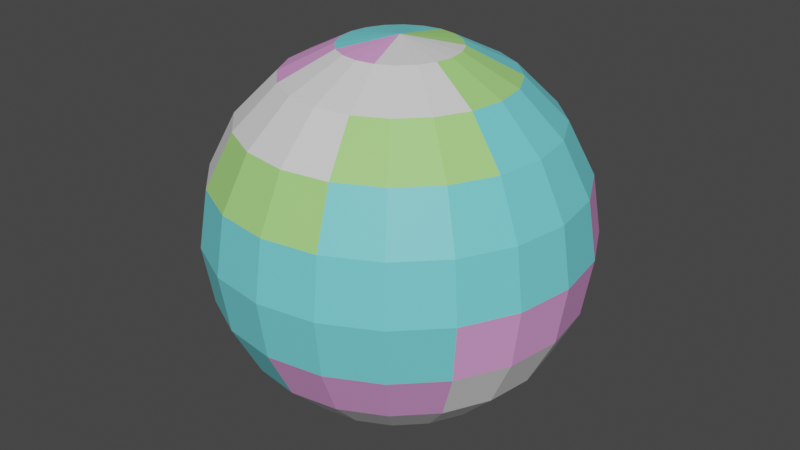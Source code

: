 # Source: P2.blend  (saved by Blender 3.5.10; exported with 4.5.12 LTS)
import bpy
from mathutils import Matrix  # noqa: F401  (used for matrix-valued properties, if any)

bpy.ops.wm.read_factory_settings(use_empty=True)
scene = bpy.context.scene
scene.name = 'Scene'

# ---- collections
col_collection = bpy.data.collections.new('Collection'); scene.collection.children.link(col_collection)

# ---- materials (node trees are filled in below, after node groups)
mat_material_002 = bpy.data.materials.new('Material.002')
mat_material_002.use_transparent_shadow = False
mat_material_003 = bpy.data.materials.new('Material.003')
mat_material_003.use_transparent_shadow = False
mat_material_004 = bpy.data.materials.new('Material.004')
mat_material_004.use_transparent_shadow = False
mat_material_005 = bpy.data.materials.new('Material.005')
mat_material_005.use_transparent_shadow = False
mat_material_006 = bpy.data.materials.new('Material.006')
mat_material_006.use_transparent_shadow = False

# ---- material node trees
mat_material_002.use_nodes = True; mat_material_002.node_tree.nodes.clear()
_N = mat_material_002.node_tree.nodes; _L = mat_material_002.node_tree.links
n0 = _N.new('ShaderNodeBsdfPrincipled'); n0.name = 'Principled BSDF'; n0.location = (10, 300)
n0.distribution = 'GGX'
n0.subsurface_method = 'RANDOM_WALK_SKIN'
n0.inputs[0].default_value = (0.1786, 0.7435, 0.8, 1.0)
n0.inputs[3].default_value = 1.45
n0.inputs[27].default_value = (0.0, 0.0, 0.0, 1.0)
n0.inputs[28].default_value = 1.0
n1 = _N.new('ShaderNodeOutputMaterial'); n1.name = 'Material Output'; n1.location = (300, 300)
_L.new(n0.outputs[0], n1.inputs[0])
n1.is_active_output = True
mat_material_003.use_nodes = True; mat_material_003.node_tree.nodes.clear()
_N = mat_material_003.node_tree.nodes; _L = mat_material_003.node_tree.links
n0 = _N.new('ShaderNodeBsdfPrincipled'); n0.name = 'Principled BSDF'; n0.location = (10, 300)
n0.distribution = 'GGX'
n0.subsurface_method = 'RANDOM_WALK_SKIN'
n0.inputs[0].default_value = (0.1418, 0.03356, 0.002418, 1.0)
n0.inputs[3].default_value = 1.45
n0.inputs[27].default_value = (0.0, 0.0, 0.0, 1.0)
n0.inputs[28].default_value = 1.0
n1 = _N.new('ShaderNodeOutputMaterial'); n1.name = 'Material Output'; n1.location = (300, 300)
_L.new(n0.outputs[0], n1.inputs[0])
n1.is_active_output = True
mat_material_004.use_nodes = True; mat_material_004.node_tree.nodes.clear()
_N = mat_material_004.node_tree.nodes; _L = mat_material_004.node_tree.links
n0 = _N.new('ShaderNodeBsdfPrincipled'); n0.name = 'Principled BSDF'; n0.location = (10, 300)
n0.distribution = 'GGX'
n0.subsurface_method = 'RANDOM_WALK_SKIN'
n0.inputs[3].default_value = 1.45
n0.inputs[27].default_value = (0.0, 0.0, 0.0, 1.0)
n0.inputs[28].default_value = 1.0
n1 = _N.new('ShaderNodeOutputMaterial'); n1.name = 'Material Output'; n1.location = (300, 300)
_L.new(n0.outputs[0], n1.inputs[0])
n1.is_active_output = True
mat_material_005.use_nodes = True; mat_material_005.node_tree.nodes.clear()
_N = mat_material_005.node_tree.nodes; _L = mat_material_005.node_tree.links
n0 = _N.new('ShaderNodeBsdfPrincipled'); n0.name = 'Principled BSDF'; n0.location = (10, 300)
n0.distribution = 'GGX'
n0.subsurface_method = 'RANDOM_WALK_SKIN'
n0.inputs[0].default_value = (0.8, 0.3544, 0.7548, 1.0)
n0.inputs[3].default_value = 1.45
n0.inputs[27].default_value = (0.0, 0.0, 0.0, 1.0)
n0.inputs[28].default_value = 1.0
n1 = _N.new('ShaderNodeOutputMaterial'); n1.name = 'Material Output'; n1.location = (300, 300)
_L.new(n0.outputs[0], n1.inputs[0])
n1.is_active_output = True
mat_material_006.use_nodes = True; mat_material_006.node_tree.nodes.clear()
_N = mat_material_006.node_tree.nodes; _L = mat_material_006.node_tree.links
n0 = _N.new('ShaderNodeBsdfPrincipled'); n0.name = 'Principled BSDF'; n0.location = (10, 300)
n0.distribution = 'GGX'
n0.subsurface_method = 'RANDOM_WALK_SKIN'
n0.inputs[0].default_value = (0.385, 0.8, 0.2164, 1.0)
n0.inputs[3].default_value = 1.45
n0.inputs[27].default_value = (0.0, 0.0, 0.0, 1.0)
n0.inputs[28].default_value = 1.0
n1 = _N.new('ShaderNodeOutputMaterial'); n1.name = 'Material Output'; n1.location = (300, 300)
_L.new(n0.outputs[0], n1.inputs[0])
n1.is_active_output = True

# ---- world
world_world = bpy.data.worlds.new('World'); scene.world = world_world
world_world.use_nodes = True; world_world.node_tree.nodes.clear()
_N = world_world.node_tree.nodes; _L = world_world.node_tree.links
n0 = _N.new('ShaderNodeOutputWorld'); n0.name = 'World Output'; n0.location = (300, 300)
n1 = _N.new('ShaderNodeBackground'); n1.name = 'Background'; n1.location = (10, 300)
n1.inputs[0].default_value = (0.05088, 0.05088, 0.05088, 1.0)
_L.new(n1.outputs[0], n0.inputs[0])
n0.is_active_output = True
world_world.color = (0.05088, 0.05088, 0.05088)
world_world.use_sun_shadow = False
world_world.sun_shadow_jitter_overblur = 0.0

# ---- meshes
me_sphere = bpy.data.meshes.new('Sphere')
me_sphere.from_pydata([(0.0, 50.0, 0.0), (0.0, 40.45, -29.39), (4.775, 14.69, 47.55), (9.082, 27.95, 40.45), (12.5, 38.47, 29.39), (14.69, 45.23, 15.45), (15.45, 47.55, 0.0), (14.69, 45.23, -15.45), (12.5, 38.47, -29.39), (9.082, 27.95, -40.45), (4.775, 14.69, -47.55), (9.082, 12.5, 47.55), (17.27, 23.78, 40.45), (23.78, 32.73, 29.39), (27.95, 38.47, 15.45), (29.39, 40.45, 0.0), (27.95, 38.47, -15.45), (23.78, 32.73, -29.39), (17.27, 23.78, -40.45), (9.082, 12.5, -47.55), (12.5, 9.082, 47.55), (23.78, 17.27, 40.45), (32.73, 23.78, 29.39), (38.47, 27.95, 15.45), (40.45, 29.39, 0.0), (38.47, 27.95, -15.45), (32.73, 23.78, -29.39), (23.78, 17.27, -40.45), (12.5, 9.082, -47.55), (14.69, 4.775, 47.55), (27.95, 9.082, 40.45), (38.47, 12.5, 29.39), (45.23, 14.69, 15.45), (47.55, 15.45, 0.0), (45.23, 14.69, -15.45), (38.47, 12.5, -29.39), (27.95, 9.082, -40.45), (14.69, 4.775, -47.55), (15.45, 4.768e-07, 47.55), (29.39, 0.0, 40.45), (40.45, -9.537e-07, 29.39), (47.55, 9.537e-07, 15.45), (50.0, 0.0, 0.0), (47.55, 9.537e-07, -15.45), (40.45, -9.537e-07, -29.39), (29.39, 0.0, -40.45), (15.45, 4.768e-07, -47.55), (14.69, -4.775, 47.55), (27.95, -9.082, 40.45), (38.47, -12.5, 29.39), (45.23, -14.69, 15.45), (47.55, -15.45, 0.0), (45.23, -14.69, -15.45), (38.47, -12.5, -29.39), (27.95, -9.082, -40.45), (14.69, -4.775, -47.55), (12.5, -9.082, 47.55), (23.78, -17.27, 40.45), (32.73, -23.78, 29.39), (38.47, -27.95, 15.45), (40.45, -29.39, 0.0), (38.47, -27.95, -15.45), (32.73, -23.78, -29.39), (23.78, -17.27, -40.45), (12.5, -9.082, -47.55), (9.082, -12.5, 47.55), (17.27, -23.78, 40.45), (23.78, -32.73, 29.39), (27.95, -38.47, 15.45), (29.39, -40.45, 0.0), (27.95, -38.47, -15.45), (23.78, -32.73, -29.39), (17.27, -23.78, -40.45), (9.082, -12.5, -47.55), (4.775, -14.69, 47.55), (9.082, -27.95, 40.45), (12.5, -38.47, 29.39), (14.69, -45.23, 15.45), (15.45, -47.55, 0.0), (14.69, -45.23, -15.45), (12.5, -38.47, -29.39), (9.082, -27.95, -40.45), (4.775, -14.69, -47.55), (1.907e-06, -15.45, 47.55), (1.907e-06, -29.39, 40.45), (-2.861e-06, -40.45, 29.39), (9.537e-07, -47.55, 15.45), (-9.537e-07, -50.0, 0.0), (9.537e-07, -47.55, -15.45), (-2.861e-06, -40.45, -29.39), (1.907e-06, -29.39, -40.45), (1.907e-06, -15.45, -47.55), (-4.775, -14.69, 47.55), (-9.082, -27.95, 40.45), (-12.5, -38.47, 29.39), (-14.69, -45.23, 15.45), (-15.45, -47.55, 0.0), (-14.69, -45.23, -15.45), (-12.5, -38.47, -29.39), (-9.082, -27.95, -40.45), (-4.775, -14.69, -47.55), (0.0, 0.0, 50.0), (-9.082, -12.5, 47.55), (-17.27, -23.78, 40.45), (-23.78, -32.73, 29.39), (-27.95, -38.47, 15.45), (-29.39, -40.45, 0.0), (-27.95, -38.47, -15.45), (-23.78, -32.73, -29.39), (-17.27, -23.78, -40.45), (-9.082, -12.5, -47.55), (0.0, 0.0, -50.0), (-12.5, -9.082, 47.55), (-23.78, -17.27, 40.45), (-32.73, -23.78, 29.39), (-38.47, -27.95, 15.45), (-40.45, -29.39, 0.0), (-38.47, -27.95, -15.45), (-32.73, -23.78, -29.39), (-23.78, -17.27, -40.45), (-12.5, -9.082, -47.55), (-14.69, -4.775, 47.55), (-27.95, -9.082, 40.45), (-38.47, -12.5, 29.39), (-45.23, -14.69, 15.45), (-47.55, -15.45, 0.0), (-45.23, -14.69, -15.45), (-38.47, -12.5, -29.39), (-27.95, -9.082, -40.45), (-14.69, -4.775, -47.55), (-15.45, -1.907e-06, 47.55), (-29.39, -2.861e-06, 40.45), (-40.45, 3.815e-06, 29.39), (-47.55, -9.537e-07, 15.45), (-50.0, 3.815e-06, 0.0), (-47.55, -9.537e-07, -15.45), (-40.45, 3.815e-06, -29.39), (-29.39, -2.861e-06, -40.45), (-15.45, -1.907e-06, -47.55), (-14.69, 4.775, 47.55), (-27.95, 9.082, 40.45), (-38.47, 12.5, 29.39), (-45.23, 14.69, 15.45), (-47.55, 15.45, 0.0), (-45.23, 14.69, -15.45), (-38.47, 12.5, -29.39), (-27.95, 9.082, -40.45), (-14.69, 4.775, -47.55), (-12.5, 9.082, 47.55), (-23.78, 17.27, 40.45), (-32.73, 23.78, 29.39), (-38.47, 27.95, 15.45), (-40.45, 29.39, 0.0), (-38.47, 27.95, -15.45), (-32.73, 23.78, -29.39), (-23.78, 17.27, -40.45), (-12.5, 9.082, -47.55), (-9.082, 12.5, 47.55), (-17.27, 23.78, 40.45), (-23.78, 32.73, 29.39), (-27.95, 38.47, 15.45), (-29.39, 40.45, 0.0), (-27.95, 38.47, -15.45), (-23.78, 32.73, -29.39), (-17.27, 23.78, -40.45), (-9.082, 12.5, -47.55), (-4.775, 14.69, 47.55), (-9.082, 27.95, 40.45), (-12.5, 38.47, 29.39), (-14.69, 45.23, 15.45), (-15.45, 47.55, 0.0), (-14.69, 45.23, -15.45), (-12.5, 38.47, -29.39), (-9.082, 27.95, -40.45), (-4.775, 14.69, -47.55), (-1.431e-06, 15.45, 47.55), (-3.815e-06, 29.39, 40.45), (2.861e-06, 40.45, 29.39), (-9.537e-07, 47.55, 15.45), (-9.537e-07, 47.55, -15.45), (-3.815e-06, 29.39, -40.45), (-1.431e-06, 15.45, -47.55)], [], [(0, 178, 5, 6), (176, 175, 2, 3), (181, 180, 9, 10), (179, 0, 6, 7), (177, 176, 3, 4), (111, 181, 10), (1, 179, 7, 8), (178, 177, 4, 5), (175, 101, 2), (180, 1, 8, 9), (6, 5, 14, 15), (3, 2, 11, 12), (10, 9, 18, 19), (7, 6, 15, 16), (4, 3, 12, 13), (111, 10, 19), (8, 7, 16, 17), (5, 4, 13, 14), (2, 101, 11), (9, 8, 17, 18), (11, 101, 20), (18, 17, 26, 27), (15, 14, 23, 24), (12, 11, 20, 21), (19, 18, 27, 28), (16, 15, 24, 25), (13, 12, 21, 22), (111, 19, 28), (17, 16, 25, 26), (14, 13, 22, 23), (23, 22, 31, 32), (20, 101, 29), (27, 26, 35, 36), (24, 23, 32, 33), (21, 20, 29, 30), (28, 27, 36, 37), (25, 24, 33, 34), (22, 21, 30, 31), (111, 28, 37), (26, 25, 34, 35), (111, 37, 46), (35, 34, 43, 44), (32, 31, 40, 41), (29, 101, 38), (36, 35, 44, 45), (33, 32, 41, 42), (30, 29, 38, 39), (37, 36, 45, 46), (34, 33, 42, 43), (31, 30, 39, 40), (43, 42, 51, 52), (40, 39, 48, 49), (111, 46, 55), (44, 43, 52, 53), (41, 40, 49, 50), (38, 101, 47), (45, 44, 53, 54), (42, 41, 50, 51), (39, 38, 47, 48), (46, 45, 54, 55), (48, 47, 56, 57), (55, 54, 63, 64), (52, 51, 60, 61), (49, 48, 57, 58), (111, 55, 64), (53, 52, 61, 62), (50, 49, 58, 59), (47, 101, 56), (54, 53, 62, 63), (51, 50, 59, 60), (60, 59, 68, 69), (57, 56, 65, 66), (64, 63, 72, 73), (61, 60, 69, 70), (58, 57, 66, 67), (111, 64, 73), (62, 61, 70, 71), (59, 58, 67, 68), (56, 101, 65), (63, 62, 71, 72), (65, 101, 74), (72, 71, 80, 81), (69, 68, 77, 78), (66, 65, 74, 75), (73, 72, 81, 82), (70, 69, 78, 79), (67, 66, 75, 76), (111, 73, 82), (71, 70, 79, 80), (68, 67, 76, 77), (80, 79, 88, 89), (77, 76, 85, 86), (74, 101, 83), (81, 80, 89, 90), (78, 77, 86, 87), (75, 74, 83, 84), (82, 81, 90, 91), (79, 78, 87, 88), (76, 75, 84, 85), (111, 82, 91), (85, 84, 93, 94), (111, 91, 100), (89, 88, 97, 98), (86, 85, 94, 95), (83, 101, 92), (90, 89, 98, 99), (87, 86, 95, 96), (84, 83, 92, 93), (91, 90, 99, 100), (88, 87, 96, 97), (97, 96, 106, 107), (94, 93, 103, 104), (111, 100, 110), (98, 97, 107, 108), (95, 94, 104, 105), (92, 101, 102), (99, 98, 108, 109), (96, 95, 105, 106), (93, 92, 102, 103), (100, 99, 109, 110), (103, 102, 112, 113), (110, 109, 119, 120), (107, 106, 116, 117), (104, 103, 113, 114), (111, 110, 120), (108, 107, 117, 118), (105, 104, 114, 115), (102, 101, 112), (109, 108, 118, 119), (106, 105, 115, 116), (119, 118, 127, 128), (116, 115, 124, 125), (113, 112, 121, 122), (120, 119, 128, 129), (117, 116, 125, 126), (114, 113, 122, 123), (111, 120, 129), (118, 117, 126, 127), (115, 114, 123, 124), (112, 101, 121), (124, 123, 132, 133), (121, 101, 130), (128, 127, 136, 137), (125, 124, 133, 134), (122, 121, 130, 131), (129, 128, 137, 138), (126, 125, 134, 135), (123, 122, 131, 132), (111, 129, 138), (127, 126, 135, 136), (136, 135, 144, 145), (133, 132, 141, 142), (130, 101, 139), (137, 136, 145, 146), (134, 133, 142, 143), (131, 130, 139, 140), (138, 137, 146, 147), (135, 134, 143, 144), (132, 131, 140, 141), (111, 138, 147), (141, 140, 149, 150), (111, 147, 156), (145, 144, 153, 154), (142, 141, 150, 151), (139, 101, 148), (146, 145, 154, 155), (143, 142, 151, 152), (140, 139, 148, 149), (147, 146, 155, 156), (144, 143, 152, 153), (156, 155, 164, 165), (153, 152, 161, 162), (150, 149, 158, 159), (111, 156, 165), (154, 153, 162, 163), (151, 150, 159, 160), (148, 101, 157), (155, 154, 163, 164), (152, 151, 160, 161), (149, 148, 157, 158), (161, 160, 169, 170), (158, 157, 166, 167), (165, 164, 173, 174), (162, 161, 170, 171), (159, 158, 167, 168), (111, 165, 174), (163, 162, 171, 172), (160, 159, 168, 169), (157, 101, 166), (164, 163, 172, 173), (166, 101, 175), (173, 172, 1, 180), (170, 169, 178, 0), (167, 166, 175, 176), (174, 173, 180, 181), (171, 170, 0, 179), (168, 167, 176, 177), (111, 174, 181), (172, 171, 179, 1), (169, 168, 177, 178)])
me_sphere.polygons.foreach_set('material_index', [2, 0, 0, 2, 0, 0, 4, 3, 4, 0, 3, 0, 0, 2, 0, 0, 2, 0, 4, 4, 4, 4, 3, 0, 0, 2, 0, 0, 2, 0, 0, 2, 4, 3, 4, 0, 2, 0, 0, 2, 0, 2, 0, 2, 2, 0, 4, 4, 3, 0, 3, 0, 0, 2, 0, 2, 2, 0, 4, 4, 2, 4, 3, 4, 0, 2, 0, 2, 2, 0, 0, 2, 2, 0, 4, 4, 3, 0, 2, 2, 2, 2, 0, 2, 2, 0, 4, 4, 3, 0, 3, 4, 3, 2, 0, 2, 2, 0, 2, 4, 2, 2, 0, 4, 3, 3, 0, 2, 2, 0, 0, 2, 2, 0, 4, 3, 3, 0, 2, 2, 3, 2, 0, 2, 2, 0, 2, 0, 3, 4, 0, 4, 3, 3, 0, 2, 2, 0, 2, 0, 2, 0, 0, 4, 3, 3, 0, 2, 2, 0, 0, 2, 0, 0, 2, 0, 3, 4, 3, 2, 3, 3, 0, 2, 0, 0, 2, 0, 0, 4, 0, 4, 3, 3, 0, 2, 0, 0, 2, 0, 2, 0, 0, 2, 0, 3, 4, 3, 0, 0, 0, 0, 2, 0, 0, 2, 0, 0, 4, 3])
_uv = me_sphere.uv_layers.new(name='UVMap')
_uv.uv.foreach_set('vector', [0.75, 0.5, 0.75, 0.6, 0.7, 0.6, 0.7, 0.5, 0.75, 0.8, 0.75, 0.9, 0.7, 0.9, 0.7, 0.8, 0.75, 0.1, 0.75, 0.2, 0.7, 0.2, 0.7, 0.1, 0.75, 0.4, 0.75, 0.5, 0.7, 0.5, 0.7, 0.4, 0.75, 0.7, 0.75, 0.8, 0.7, 0.8, 0.7, 0.7, 0.725, 0.0, 0.75, 0.1, 0.7, 0.1, 0.75, 0.3, 0.75, 0.4, 0.7, 0.4, 0.7, 0.3, 0.75, 0.6, 0.75, 0.7, 0.7, 0.7, 0.7, 0.6, 0.75, 0.9, 0.725, 1.0, 0.7, 0.9, 0.75, 0.2, 0.75, 0.3, 0.7, 0.3, 0.7, 0.2, 0.7, 0.5, 0.7, 0.6, 0.65, 0.6, 0.65, 0.5, 0.7, 0.8, 0.7, 0.9, 0.65, 0.9, 0.65, 0.8, 0.7, 0.1, 0.7, 0.2, 0.65, 0.2, 0.65, 0.1, 0.7, 0.4, 0.7, 0.5, 0.65, 0.5, 0.65, 0.4, 0.7, 0.7, 0.7, 0.8, 0.65, 0.8, 0.65, 0.7, 0.675, 0.0, 0.7, 0.1, 0.65, 0.1, 0.7, 0.3, 0.7, 0.4, 0.65, 0.4, 0.65, 0.3, 0.7, 0.6, 0.7, 0.7, 0.65, 0.7, 0.65, 0.6, 0.7, 0.9, 0.675, 1.0, 0.65, 0.9, 0.7, 0.2, 0.7, 0.3, 0.65, 0.3, 0.65, 0.2, 0.65, 0.9, 0.625, 1.0, 0.6, 0.9, 0.65, 0.2, 0.65, 0.3, 0.6, 0.3, 0.6, 0.2, 0.65, 0.5, 0.65, 0.6, 0.6, 0.6, 0.6, 0.5, 0.65, 0.8, 0.65, 0.9, 0.6, 0.9, 0.6, 0.8, 0.65, 0.1, 0.65, 0.2, 0.6, 0.2, 0.6, 0.1, 0.65, 0.4, 0.65, 0.5, 0.6, 0.5, 0.6, 0.4, 0.65, 0.7, 0.65, 0.8, 0.6, 0.8, 0.6, 0.7, 0.625, 0.0, 0.65, 0.1, 0.6, 0.1, 0.65, 0.3, 0.65, 0.4, 0.6, 0.4, 0.6, 0.3, 0.65, 0.6, 0.65, 0.7, 0.6, 0.7, 0.6, 0.6, 0.6, 0.6, 0.6, 0.7, 0.55, 0.7, 0.55, 0.6, 0.6, 0.9, 0.575, 1.0, 0.55, 0.9, 0.6, 0.2, 0.6, 0.3, 0.55, 0.3, 0.55, 0.2, 0.6, 0.5, 0.6, 0.6, 0.55, 0.6, 0.55, 0.5, 0.6, 0.8, 0.6, 0.9, 0.55, 0.9, 0.55, 0.8, 0.6, 0.1, 0.6, 0.2, 0.55, 0.2, 0.55, 0.1, 0.6, 0.4, 0.6, 0.5, 0.55, 0.5, 0.55, 0.4, 0.6, 0.7, 0.6, 0.8, 0.55, 0.8, 0.55, 0.7, 0.575, 0.0, 0.6, 0.1, 0.55, 0.1, 0.6, 0.3, 0.6, 0.4, 0.55, 0.4, 0.55, 0.3, 0.525, 0.0, 0.55, 0.1, 0.5, 0.1, 0.55, 0.3, 0.55, 0.4, 0.5, 0.4, 0.5, 0.3, 0.55, 0.6, 0.55, 0.7, 0.5, 0.7, 0.5, 0.6, 0.55, 0.9, 0.525, 1.0, 0.5, 0.9, 0.55, 0.2, 0.55, 0.3, 0.5, 0.3, 0.5, 0.2, 0.55, 0.5, 0.55, 0.6, 0.5, 0.6, 0.5, 0.5, 0.55, 0.8, 0.55, 0.9, 0.5, 0.9, 0.5, 0.8, 0.55, 0.1, 0.55, 0.2, 0.5, 0.2, 0.5, 0.1, 0.55, 0.4, 0.55, 0.5, 0.5, 0.5, 0.5, 0.4, 0.55, 0.7, 0.55, 0.8, 0.5, 0.8, 0.5, 0.7, 0.5, 0.4, 0.5, 0.5, 0.45, 0.5, 0.45, 0.4, 0.5, 0.7, 0.5, 0.8, 0.45, 0.8, 0.45, 0.7, 0.475, 0.0, 0.5, 0.1, 0.45, 0.1, 0.5, 0.3, 0.5, 0.4, 0.45, 0.4, 0.45, 0.3, 0.5, 0.6, 0.5, 0.7, 0.45, 0.7, 0.45, 0.6, 0.5, 0.9, 0.475, 1.0, 0.45, 0.9, 0.5, 0.2, 0.5, 0.3, 0.45, 0.3, 0.45, 0.2, 0.5, 0.5, 0.5, 0.6, 0.45, 0.6, 0.45, 0.5, 0.5, 0.8, 0.5, 0.9, 0.45, 0.9, 0.45, 0.8, 0.5, 0.1, 0.5, 0.2, 0.45, 0.2, 0.45, 0.1, 0.45, 0.8, 0.45, 0.9, 0.4, 0.9, 0.4, 0.8, 0.45, 0.1, 0.45, 0.2, 0.4, 0.2, 0.4, 0.1, 0.45, 0.4, 0.45, 0.5, 0.4, 0.5, 0.4, 0.4, 0.45, 0.7, 0.45, 0.8, 0.4, 0.8, 0.4, 0.7, 0.425, 0.0, 0.45, 0.1, 0.4, 0.1, 0.45, 0.3, 0.45, 0.4, 0.4, 0.4, 0.4, 0.3, 0.45, 0.6, 0.45, 0.7, 0.4, 0.7, 0.4, 0.6, 0.45, 0.9, 0.425, 1.0, 0.4, 0.9, 0.45, 0.2, 0.45, 0.3, 0.4, 0.3, 0.4, 0.2, 0.45, 0.5, 0.45, 0.6, 0.4, 0.6, 0.4, 0.5, 0.4, 0.5, 0.4, 0.6, 0.35, 0.6, 0.35, 0.5, 0.4, 0.8, 0.4, 0.9, 0.35, 0.9, 0.35, 0.8, 0.4, 0.1, 0.4, 0.2, 0.35, 0.2, 0.35, 0.1, 0.4, 0.4, 0.4, 0.5, 0.35, 0.5, 0.35, 0.4, 0.4, 0.7, 0.4, 0.8, 0.35, 0.8, 0.35, 0.7, 0.375, 0.0, 0.4, 0.1, 0.35, 0.1, 0.4, 0.3, 0.4, 0.4, 0.35, 0.4, 0.35, 0.3, 0.4, 0.6, 0.4, 0.7, 0.35, 0.7, 0.35, 0.6, 0.4, 0.9, 0.375, 1.0, 0.35, 0.9, 0.4, 0.2, 0.4, 0.3, 0.35, 0.3, 0.35, 0.2, 0.35, 0.9, 0.325, 1.0, 0.3, 0.9, 0.35, 0.2, 0.35, 0.3, 0.3, 0.3, 0.3, 0.2, 0.35, 0.5, 0.35, 0.6, 0.3, 0.6, 0.3, 0.5, 0.35, 0.8, 0.35, 0.9, 0.3, 0.9, 0.3, 0.8, 0.35, 0.1, 0.35, 0.2, 0.3, 0.2, 0.3, 0.1, 0.35, 0.4, 0.35, 0.5, 0.3, 0.5, 0.3, 0.4, 0.35, 0.7, 0.35, 0.8, 0.3, 0.8, 0.3, 0.7, 0.325, 0.0, 0.35, 0.1, 0.3, 0.1, 0.35, 0.3, 0.35, 0.4, 0.3, 0.4, 0.3, 0.3, 0.35, 0.6, 0.35, 0.7, 0.3, 0.7, 0.3, 0.6, 0.3, 0.3, 0.3, 0.4, 0.25, 0.4, 0.25, 0.3, 0.3, 0.6, 0.3, 0.7, 0.25, 0.7, 0.25, 0.6, 0.3, 0.9, 0.275, 1.0, 0.25, 0.9, 0.3, 0.2, 0.3, 0.3, 0.25, 0.3, 0.25, 0.2, 0.3, 0.5, 0.3, 0.6, 0.25, 0.6, 0.25, 0.5, 0.3, 0.8, 0.3, 0.9, 0.25, 0.9, 0.25, 0.8, 0.3, 0.1, 0.3, 0.2, 0.25, 0.2, 0.25, 0.1, 0.3, 0.4, 0.3, 0.5, 0.25, 0.5, 0.25, 0.4, 0.3, 0.7, 0.3, 0.8, 0.25, 0.8, 0.25, 0.7, 0.275, 0.0, 0.3, 0.1, 0.25, 0.1, 0.25, 0.7, 0.25, 0.8, 0.2, 0.8, 0.2, 0.7, 0.225, 0.0, 0.25, 0.1, 0.2, 0.1, 0.25, 0.3, 0.25, 0.4, 0.2, 0.4, 0.2, 0.3, 0.25, 0.6, 0.25, 0.7, 0.2, 0.7, 0.2, 0.6, 0.25, 0.9, 0.225, 1.0, 0.2, 0.9, 0.25, 0.2, 0.25, 0.3, 0.2, 0.3, 0.2, 0.2, 0.25, 0.5, 0.25, 0.6, 0.2, 0.6, 0.2, 0.5, 0.25, 0.8, 0.25, 0.9, 0.2, 0.9, 0.2, 0.8, 0.25, 0.1, 0.25, 0.2, 0.2, 0.2, 0.2, 0.1, 0.25, 0.4, 0.25, 0.5, 0.2, 0.5, 0.2, 0.4, 0.2, 0.4, 0.2, 0.5, 0.15, 0.5, 0.15, 0.4, 0.2, 0.7, 0.2, 0.8, 0.15, 0.8, 0.15, 0.7, 0.175, 0.0, 0.2, 0.1, 0.15, 0.1, 0.2, 0.3, 0.2, 0.4, 0.15, 0.4, 0.15, 0.3, 0.2, 0.6, 0.2, 0.7, 0.15, 0.7, 0.15, 0.6, 0.2, 0.9, 0.175, 1.0, 0.15, 0.9, 0.2, 0.2, 0.2, 0.3, 0.15, 0.3, 0.15, 0.2, 0.2, 0.5, 0.2, 0.6, 0.15, 0.6, 0.15, 0.5, 0.2, 0.8, 0.2, 0.9, 0.15, 0.9, 0.15, 0.8, 0.2, 0.1, 0.2, 0.2, 0.15, 0.2, 0.15, 0.1, 0.15, 0.8, 0.15, 0.9, 0.1, 0.9, 0.1, 0.8, 0.15, 0.1, 0.15, 0.2, 0.1, 0.2, 0.1, 0.1, 0.15, 0.4, 0.15, 0.5, 0.1, 0.5, 0.1, 0.4, 0.15, 0.7, 0.15, 0.8, 0.1, 0.8, 0.1, 0.7, 0.125, 0.0, 0.15, 0.1, 0.1, 0.1, 0.15, 0.3, 0.15, 0.4, 0.1, 0.4, 0.1, 0.3, 0.15, 0.6, 0.15, 0.7, 0.1, 0.7, 0.1, 0.6, 0.15, 0.9, 0.125, 1.0, 0.1, 0.9, 0.15, 0.2, 0.15, 0.3, 0.1, 0.3, 0.1, 0.2, 0.15, 0.5, 0.15, 0.6, 0.1, 0.6, 0.1, 0.5, 0.1, 0.2, 0.1, 0.3, 0.05, 0.3, 0.05, 0.2, 0.1, 0.5, 0.1, 0.6, 0.05, 0.6, 0.05, 0.5, 0.1, 0.8, 0.1, 0.9, 0.05, 0.9, 0.05, 0.8, 0.1, 0.1, 0.1, 0.2, 0.05, 0.2, 0.05, 0.1, 0.1, 0.4, 0.1, 0.5, 0.05, 0.5, 0.05, 0.4, 0.1, 0.7, 0.1, 0.8, 0.05, 0.8, 0.05, 0.7, 0.075, 0.0, 0.1, 0.1, 0.05, 0.1, 0.1, 0.3, 0.1, 0.4, 0.05, 0.4, 0.05, 0.3, 0.1, 0.6, 0.1, 0.7, 0.05, 0.7, 0.05, 0.6, 0.1, 0.9, 0.075, 1.0, 0.05, 0.9, 0.05, 0.6, 0.05, 0.7, 0.0, 0.7, 0.0, 0.6, 0.05, 0.9, 0.025, 1.0, 2.98e-08, 0.9, 0.05, 0.2, 0.05, 0.3, 0.0, 0.3, 2.98e-08, 0.2, 0.05, 0.5, 0.05, 0.6, 0.0, 0.6, 0.0, 0.5, 0.05, 0.8, 0.05, 0.9, 2.98e-08, 0.9, 2.98e-08, 0.8, 0.05, 0.1, 0.05, 0.2, 2.98e-08, 0.2, 2.98e-08, 0.1, 0.05, 0.4, 0.05, 0.5, 0.0, 0.5, 0.0, 0.4, 0.05, 0.7, 0.05, 0.8, 2.98e-08, 0.8, 0.0, 0.7, 0.025, 0.0, 0.05, 0.1, 2.98e-08, 0.1, 0.05, 0.3, 0.05, 0.4, 0.0, 0.4, 0.0, 0.3, 1.0, 0.3, 1.0, 0.4, 0.95, 0.4, 0.95, 0.3, 1.0, 0.6, 1.0, 0.7, 0.95, 0.7, 0.95, 0.6, 1.0, 0.9, 0.975, 1.0, 0.95, 0.9, 1.0, 0.2, 1.0, 0.3, 0.95, 0.3, 0.95, 0.2, 1.0, 0.5, 1.0, 0.6, 0.95, 0.6, 0.95, 0.5, 1.0, 0.8, 1.0, 0.9, 0.95, 0.9, 0.95, 0.8, 1.0, 0.1, 1.0, 0.2, 0.95, 0.2, 0.95, 0.1, 1.0, 0.4, 1.0, 0.5, 0.95, 0.5, 0.95, 0.4, 1.0, 0.7, 1.0, 0.8, 0.95, 0.8, 0.95, 0.7, 0.975, 0.0, 1.0, 0.1, 0.95, 0.1, 0.95, 0.7, 0.95, 0.8, 0.9, 0.8, 0.9, 0.7, 0.925, 0.0, 0.95, 0.1, 0.9, 0.1, 0.95, 0.3, 0.95, 0.4, 0.9, 0.4, 0.9, 0.3, 0.95, 0.6, 0.95, 0.7, 0.9, 0.7, 0.9, 0.6, 0.95, 0.9, 0.925, 1.0, 0.9, 0.9, 0.95, 0.2, 0.95, 0.3, 0.9, 0.3, 0.9, 0.2, 0.95, 0.5, 0.95, 0.6, 0.9, 0.6, 0.9, 0.5, 0.95, 0.8, 0.95, 0.9, 0.9, 0.9, 0.9, 0.8, 0.95, 0.1, 0.95, 0.2, 0.9, 0.2, 0.9, 0.1, 0.95, 0.4, 0.95, 0.5, 0.9, 0.5, 0.9, 0.4, 0.9, 0.1, 0.9, 0.2, 0.85, 0.2, 0.85, 0.1, 0.9, 0.4, 0.9, 0.5, 0.85, 0.5, 0.85, 0.4, 0.9, 0.7, 0.9, 0.8, 0.85, 0.8, 0.85, 0.7, 0.875, 0.0, 0.9, 0.1, 0.85, 0.1, 0.9, 0.3, 0.9, 0.4, 0.85, 0.4, 0.85, 0.3, 0.9, 0.6, 0.9, 0.7, 0.85, 0.7, 0.85, 0.6, 0.9, 0.9, 0.875, 1.0, 0.85, 0.9, 0.9, 0.2, 0.9, 0.3, 0.85, 0.3, 0.85, 0.2, 0.9, 0.5, 0.9, 0.6, 0.85, 0.6, 0.85, 0.5, 0.9, 0.8, 0.9, 0.9, 0.85, 0.9, 0.85, 0.8, 0.85, 0.5, 0.85, 0.6, 0.8, 0.6, 0.8, 0.5, 0.85, 0.8, 0.85, 0.9, 0.8, 0.9, 0.8, 0.8, 0.85, 0.1, 0.85, 0.2, 0.8, 0.2, 0.8, 0.1, 0.85, 0.4, 0.85, 0.5, 0.8, 0.5, 0.8, 0.4, 0.85, 0.7, 0.85, 0.8, 0.8, 0.8, 0.8, 0.7, 0.825, 0.0, 0.85, 0.1, 0.8, 0.1, 0.85, 0.3, 0.85, 0.4, 0.8, 0.4, 0.8, 0.3, 0.85, 0.6, 0.85, 0.7, 0.8, 0.7, 0.8, 0.6, 0.85, 0.9, 0.825, 1.0, 0.8, 0.9, 0.85, 0.2, 0.85, 0.3, 0.8, 0.3, 0.8, 0.2, 0.8, 0.9, 0.775, 1.0, 0.75, 0.9, 0.8, 0.2, 0.8, 0.3, 0.75, 0.3, 0.75, 0.2, 0.8, 0.5, 0.8, 0.6, 0.75, 0.6, 0.75, 0.5, 0.8, 0.8, 0.8, 0.9, 0.75, 0.9, 0.75, 0.8, 0.8, 0.1, 0.8, 0.2, 0.75, 0.2, 0.75, 0.1, 0.8, 0.4, 0.8, 0.5, 0.75, 0.5, 0.75, 0.4, 0.8, 0.7, 0.8, 0.8, 0.75, 0.8, 0.75, 0.7, 0.775, 0.0, 0.8, 0.1, 0.75, 0.1, 0.8, 0.3, 0.8, 0.4, 0.75, 0.4, 0.75, 0.3, 0.8, 0.6, 0.8, 0.7, 0.75, 0.7, 0.75, 0.6])
me_sphere.materials.append(mat_material_002)
me_sphere.materials.append(mat_material_003)
me_sphere.materials.append(mat_material_004)
me_sphere.materials.append(mat_material_005)
me_sphere.materials.append(mat_material_006)
me_sphere.update()

# ---- objects
ob_sphere_001 = bpy.data.objects.new('Sphere.001', me_sphere)

# ---- transforms, parenting, visibility, modifiers, constraints
ob_sphere_001.location = (0.0, 0.0, 0.0)

# ---- collection membership
col_collection.objects.link(ob_sphere_001)

# ---- scene / render settings (as saved in the file)
scene.frame_start = 1; scene.frame_end = 250; scene.frame_set(1)
scene.render.engine = 'BLENDER_EEVEE_NEXT'
scene.cycles.sampling_pattern = 'TABULATED_SOBOL'
scene.view_settings.view_transform = 'Filmic'
bpy.context.view_layer.update()

# ---- added for rendering (the .blend has no active camera and no usable light): camera, sun
cam_auto = bpy.data.cameras.new('AutoCamera')
cam_auto.lens = 50.0
cam_auto.sensor_width = 36.0
cam_auto.clip_end = 2812.44
ob_auto_camera = bpy.data.objects.new('AutoCamera', cam_auto)
scene.collection.objects.link(ob_auto_camera)
ob_auto_camera.location = (160.254, -192.304, 128.203)
ob_auto_camera.rotation_euler = (1.09748, -7.21219e-08, 0.694738)
scene.camera = ob_auto_camera
light_auto_sun = bpy.data.lights.new('AutoSun', 'SUN')
light_auto_sun.energy = 3.0
light_auto_sun.angle = 0.0523599
ob_auto_sun = bpy.data.objects.new('AutoSun', light_auto_sun)
scene.collection.objects.link(ob_auto_sun)
ob_auto_sun.rotation_euler = (0.872665, 0.174533, 0.523599)
bpy.context.view_layer.update()
